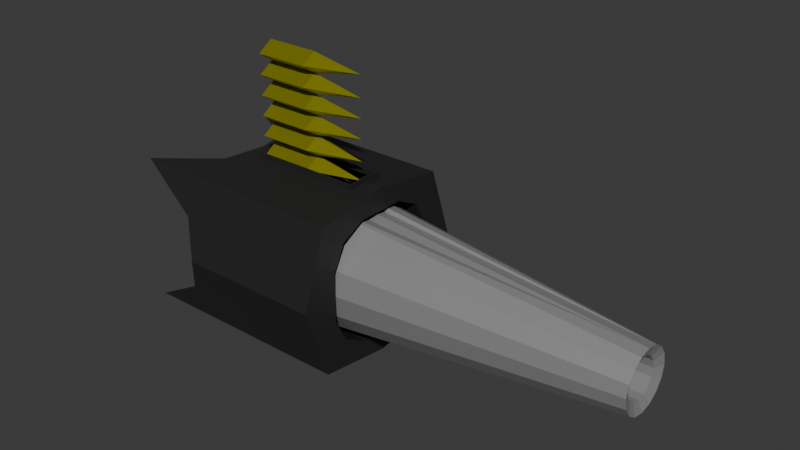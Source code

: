 # Source: weapon_canon.blend  (saved by Blender 5.1.30; exported with 4.5.12 LTS)
import bpy
from mathutils import Matrix  # noqa: F401  (used for matrix-valued properties, if any)

bpy.ops.wm.read_factory_settings(use_empty=True)
scene = bpy.context.scene
scene.name = 'Scene'

# ---- collections
col_collection = bpy.data.collections.new('Collection'); scene.collection.children.link(col_collection)

# ---- materials (node trees are filled in below, after node groups)
mat_canon = bpy.data.materials.new('canon')
mat_canon.use_backface_culling = True
mat_principal = bpy.data.materials.new('principal')
mat_principal.use_backface_culling = True
mat_bullet = bpy.data.materials.new('bullet')
mat_bullet.use_backface_culling = True

# ---- material node trees
mat_canon.use_nodes = True; mat_canon.node_tree.nodes.clear()
_N = mat_canon.node_tree.nodes; _L = mat_canon.node_tree.links
n0 = _N.new('ShaderNodeBsdfPrincipled'); n0.name = 'Principled BSDF'; n0.location = (10, 300)
n0.inputs[1].default_value = 0.2
n1 = _N.new('ShaderNodeOutputMaterial'); n1.name = 'Material Output'; n1.location = (300, 300)
n2 = _N.new('ShaderNodeRGB'); n2.name = 'Color'; n2.location = (-340, 210)
n2.outputs[0].default_value = (0.2847, 0.2847, 0.2847, 1.0)
_L.new(n0.outputs[0], n1.inputs[0])
_L.new(n2.outputs[0], n0.inputs[0])
n1.is_active_output = True
mat_principal.use_nodes = True; mat_principal.node_tree.nodes.clear()
_N = mat_principal.node_tree.nodes; _L = mat_principal.node_tree.links
n0 = _N.new('ShaderNodeBsdfPrincipled'); n0.name = 'Principled BSDF'; n0.location = (10, 300)
n0.inputs[1].default_value = 0.2
n1 = _N.new('ShaderNodeOutputMaterial'); n1.name = 'Material Output'; n1.location = (300, 300)
n2 = _N.new('ShaderNodeRGB'); n2.name = 'Color'; n2.location = (-340, 210)
n2.outputs[0].default_value = (0.02452, 0.02452, 0.02452, 1.0)
_L.new(n0.outputs[0], n1.inputs[0])
_L.new(n2.outputs[0], n0.inputs[0])
n1.is_active_output = True
mat_bullet.use_nodes = True; mat_bullet.node_tree.nodes.clear()
_N = mat_bullet.node_tree.nodes; _L = mat_bullet.node_tree.links
n0 = _N.new('ShaderNodeBsdfPrincipled'); n0.name = 'Principled BSDF'; n0.location = (10, 300)
n0.inputs[1].default_value = 0.7341
n1 = _N.new('ShaderNodeOutputMaterial'); n1.name = 'Material Output'; n1.location = (300, 300)
n2 = _N.new('ShaderNodeRGB'); n2.name = 'Color'; n2.location = (-340, 210)
n2.outputs[0].default_value = (0.42, 0.408, 0.006135, 1.0)
_L.new(n0.outputs[0], n1.inputs[0])
_L.new(n2.outputs[0], n0.inputs[0])
n1.is_active_output = True

# ---- world
world_world = bpy.data.worlds.new('World'); scene.world = world_world
world_world.use_nodes = True; world_world.node_tree.nodes.clear()
_N = world_world.node_tree.nodes; _L = world_world.node_tree.links
n0 = _N.new('ShaderNodeOutputWorld'); n0.name = 'World Output'; n0.location = (200, 100)
n1 = _N.new('ShaderNodeBackground'); n1.name = 'Background'; n1.location = (-200, 100)
n1.inputs[0].default_value = (0.05088, 0.05088, 0.05088, 1.0)
_L.new(n1.outputs[0], n0.inputs[0])
n0.is_active_output = True
world_world.color = (0.05088, 0.05088, 0.05088)
world_world.sun_shadow_jitter_overblur = 0.0

# ---- meshes
me_cylinder = bpy.data.meshes.new('Cylinder')
me_cylinder.from_pydata([(-9.987e-08, 1.11, -2.803), (5.918e-07, 0.4804, -2.056), (0.4248, 1.026, -2.803), (0.1838, 0.4438, -2.056), (0.7849, 0.7849, -2.803), (0.3397, 0.3397, -2.056), (1.026, 0.4248, -2.803), (0.4438, 0.1838, -2.056), (1.11, -3.725e-09, -2.803), (0.4804, -3.725e-09, -2.056), (1.026, -0.4248, -2.803), (0.4438, -0.1838, -2.056), (0.7849, -0.7849, -2.803), (0.3397, -0.3397, -2.056), (0.4248, -1.026, -2.803), (0.1838, -0.4438, -2.056), (-9.987e-08, -1.11, -2.803), (5.918e-07, -0.4804, -2.056), (-0.4248, -1.026, -2.803), (-0.1838, -0.4438, -2.056), (-0.7849, -0.7849, -2.803), (-0.3397, -0.3397, -2.056), (-1.026, -0.4248, -2.803), (-0.4438, -0.1838, -2.056), (-1.11, -3.725e-09, -2.803), (-0.4804, -3.725e-09, -2.056), (-1.026, 0.4248, -2.803), (-0.4438, 0.1838, -2.056), (-0.7849, 0.7849, -2.803), (-0.3397, 0.3397, -2.056), (-0.4248, 1.026, -2.803), (-0.1838, 0.4438, -2.056), (0.2345, 0.5661, 6.0), (5.162e-07, 0.6127, 6.0), (0.4332, 0.4332, 6.0), (0.5661, 0.2345, 6.0), (0.6127, 4.043e-10, 6.0), (0.5661, -0.2345, 6.0), (0.4332, -0.4332, 6.0), (0.2345, -0.5661, 6.0), (5.162e-07, -0.6127, 6.0), (-0.2345, -0.5661, 6.0), (-0.4332, -0.4332, 6.0), (-0.5661, -0.2345, 6.0), (-0.6127, 4.043e-10, 6.0), (-0.5661, 0.2345, 6.0), (-0.4332, 0.4332, 6.0), (-0.2345, 0.5661, 6.0), (6.872e-07, 0.4045, 5.917), (0.1548, 0.3737, 5.917), (0.286, 0.286, 5.917), (0.3737, 0.1548, 5.917), (0.4045, 4.043e-10, 5.917), (0.3737, -0.1548, 5.917), (0.286, -0.286, 5.917), (0.1548, -0.3737, 5.917), (6.872e-07, -0.4045, 5.917), (-0.1548, -0.3737, 5.917), (-0.286, -0.286, 5.917), (-0.3737, -0.1548, 5.917), (-0.4045, 4.043e-10, 5.917), (-0.3737, 0.1548, 5.917), (-0.286, 0.286, 5.917), (-0.1548, 0.3737, 5.917), (-4.54e-08, 1.5, -2.003), (0.574, 1.386, -2.003), (1.061, 1.061, -2.003), (1.386, 0.574, -2.003), (1.5, -3.725e-09, -2.003), (1.386, -0.574, -2.003), (1.061, -1.061, -2.003), (0.574, -1.386, -2.003), (-4.54e-08, -1.5, -2.003), (-0.574, -1.386, -2.003), (-1.061, -1.061, -2.003), (-1.386, -0.574, -2.003), (-1.5, -3.725e-09, -2.003), (-1.386, 0.574, -2.003), (-1.061, 1.061, -2.003), (-0.574, 1.386, -2.003), (-1.229, -2.846e-09, -1.841), (-1.443, -0.287, -2.003), (-1.077, -1.967e-09, 0.03706), (-1.443, 0.287, -2.003), (-1.032, -0.1907, 0.03648), (-1.032, 0.1907, 0.03648), (-1.178, -0.2197, -1.841), (-1.178, 0.2197, -1.841), (-1.14, -0.2268, 0.09869), (-1.292, -0.2569, -1.852), (-1.185, -1.967e-09, 0.09869), (-1.14, 0.2268, 0.09869), (-1.292, 0.2569, -1.852), (-1.343, -2.846e-09, -1.852)], [], [(32, 34, 66, 65), (34, 35, 67, 66), (35, 36, 68, 67), (36, 37, 69, 68), (38, 39, 71, 70), (39, 40, 72, 71), (40, 41, 73, 72), (89, 93, 76, 81), (42, 43, 75, 74), (37, 38, 70, 69), (45, 46, 78, 77), (46, 47, 79, 78), (47, 33, 64, 79), (1, 31, 29, 27, 25, 23, 21, 19, 17, 15, 13, 11, 9, 7, 5, 3), (33, 32, 65, 64), (0, 2, 4, 6, 8, 10, 12, 14, 16, 18, 20, 22, 24, 26, 28, 30), (41, 42, 74, 73), (48, 49, 32, 33), (49, 50, 34, 32), (50, 51, 35, 34), (51, 52, 36, 35), (52, 53, 37, 36), (53, 54, 38, 37), (54, 55, 39, 38), (55, 56, 40, 39), (56, 57, 41, 40), (57, 58, 42, 41), (58, 59, 43, 42), (59, 60, 44, 43), (60, 61, 45, 44), (61, 62, 46, 45), (62, 63, 47, 46), (63, 48, 33, 47), (31, 1, 48, 63), (29, 31, 63, 62), (27, 29, 62, 61), (25, 27, 61, 60), (23, 25, 60, 59), (21, 23, 59, 58), (19, 21, 58, 57), (17, 19, 57, 56), (15, 17, 56, 55), (13, 15, 55, 54), (11, 13, 54, 53), (9, 11, 53, 52), (7, 9, 52, 51), (5, 7, 51, 50), (3, 5, 50, 49), (1, 3, 49, 48), (2, 0, 64, 65), (4, 2, 65, 66), (6, 4, 66, 67), (8, 6, 67, 68), (10, 8, 68, 69), (12, 10, 69, 70), (14, 12, 70, 71), (16, 14, 71, 72), (18, 16, 72, 73), (20, 18, 73, 74), (22, 20, 74, 75), (24, 22, 75, 81, 76), (26, 24, 76, 83, 77), (28, 26, 77, 78), (30, 28, 78, 79), (0, 30, 79, 64), (86, 84, 82, 85, 87, 80), (44, 45, 77, 83, 92, 91, 90), (93, 92, 83, 76), (84, 86, 89, 88), (82, 84, 88, 90), (87, 85, 91, 92), (85, 82, 90, 91), (80, 87, 92, 93), (86, 80, 93, 89), (43, 44, 90, 88, 89, 81, 75)])
_uv = me_cylinder.uv_layers.new(name='UVMap')
_uv.uv.foreach_set('vector', [0.9375, 1.0, 0.875, 1.0, 0.875, 0.5, 0.9375, 0.5, 0.875, 1.0, 0.8125, 1.0, 0.8125, 0.5, 0.875, 0.5, 0.8125, 1.0, 0.75, 1.0, 0.75, 0.5, 0.8125, 0.5, 0.75, 1.0, 0.6875, 1.0, 0.6875, 0.5, 0.75, 0.5, 0.625, 1.0, 0.5625, 1.0, 0.5625, 0.5, 0.625, 0.5, 0.5625, 1.0, 0.5, 1.0, 0.5, 0.5, 0.5625, 0.5, 0.5, 1.0, 0.4375, 1.0, 0.4375, 0.5, 0.5, 0.5, 0.2812, 0.625, 0.25, 0.625, 0.25, 0.5, 0.2812, 0.5, 0.375, 1.0, 0.3125, 1.0, 0.3125, 0.5, 0.375, 0.5, 0.6875, 1.0, 0.625, 1.0, 0.625, 0.5, 0.6875, 0.5, 0.1875, 1.0, 0.125, 1.0, 0.125, 0.5, 0.1875, 0.5, 0.125, 1.0, 0.0625, 1.0, 0.0625, 0.5, 0.125, 0.5, 0.0625, 1.0, 0.0, 1.0, 0.0, 0.5, 0.0625, 0.5, 0.25, 0.3269, 0.2206, 0.321, 0.1956, 0.3044, 0.179, 0.2794, 0.1731, 0.25, 0.179, 0.2206, 0.1956, 0.1956, 0.2206, 0.179, 0.25, 0.1731, 0.2794, 0.179, 0.3044, 0.1956, 0.321, 0.2206, 0.3269, 0.25, 0.321, 0.2794, 0.3044, 0.3044, 0.2794, 0.321, 1.0, 1.0, 0.9375, 1.0, 0.9375, 0.5, 1.0, 0.5, 0.75, 0.4276, 0.818, 0.4141, 0.8756, 0.3756, 0.9141, 0.318, 0.9276, 0.25, 0.9141, 0.182, 0.8756, 0.1244, 0.818, 0.08591, 0.75, 0.07239, 0.682, 0.08591, 0.6244, 0.1244, 0.5859, 0.182, 0.5724, 0.25, 0.5859, 0.318, 0.6244, 0.3756, 0.682, 0.4141, 0.4375, 1.0, 0.375, 1.0, 0.375, 0.5, 0.4375, 0.5, 0.25, 0.4084, 0.3106, 0.3964, 0.3418, 0.4717, 0.25, 0.49, 0.3106, 0.3964, 0.362, 0.362, 0.4197, 0.4197, 0.3418, 0.4717, 0.362, 0.362, 0.3964, 0.3106, 0.4717, 0.3418, 0.4197, 0.4197, 0.3964, 0.3106, 0.4084, 0.25, 0.49, 0.25, 0.4717, 0.3418, 0.4084, 0.25, 0.3964, 0.1894, 0.4717, 0.1582, 0.49, 0.25, 0.3964, 0.1894, 0.362, 0.138, 0.4197, 0.08029, 0.4717, 0.1582, 0.362, 0.138, 0.3106, 0.1036, 0.3418, 0.02827, 0.4197, 0.08029, 0.3106, 0.1036, 0.25, 0.09157, 0.25, 0.01, 0.3418, 0.02827, 0.25, 0.09157, 0.1894, 0.1036, 0.1582, 0.02827, 0.25, 0.01, 0.1894, 0.1036, 0.138, 0.138, 0.08029, 0.08029, 0.1582, 0.02827, 0.138, 0.138, 0.1036, 0.1894, 0.02827, 0.1582, 0.08029, 0.08029, 0.1036, 0.1894, 0.09157, 0.25, 0.01, 0.25, 0.02827, 0.1582, 0.09157, 0.25, 0.1036, 0.3106, 0.02827, 0.3418, 0.01, 0.25, 0.1036, 0.3106, 0.138, 0.362, 0.08029, 0.4197, 0.02827, 0.3418, 0.138, 0.362, 0.1894, 0.3964, 0.1582, 0.4717, 0.08029, 0.4197, 0.1894, 0.3964, 0.25, 0.4084, 0.25, 0.49, 0.1582, 0.4717, 0.2206, 0.321, 0.25, 0.3269, 0.25, 0.4084, 0.1894, 0.3964, 0.1956, 0.3044, 0.2206, 0.321, 0.1894, 0.3964, 0.138, 0.362, 0.179, 0.2794, 0.1956, 0.3044, 0.138, 0.362, 0.1036, 0.3106, 0.1731, 0.25, 0.179, 0.2794, 0.1036, 0.3106, 0.09157, 0.25, 0.179, 0.2206, 0.1731, 0.25, 0.09157, 0.25, 0.1036, 0.1894, 0.1956, 0.1956, 0.179, 0.2206, 0.1036, 0.1894, 0.138, 0.138, 0.2206, 0.179, 0.1956, 0.1956, 0.138, 0.138, 0.1894, 0.1036, 0.25, 0.1731, 0.2206, 0.179, 0.1894, 0.1036, 0.25, 0.09157, 0.2794, 0.179, 0.25, 0.1731, 0.25, 0.09157, 0.3106, 0.1036, 0.3044, 0.1956, 0.2794, 0.179, 0.3106, 0.1036, 0.362, 0.138, 0.321, 0.2206, 0.3044, 0.1956, 0.362, 0.138, 0.3964, 0.1894, 0.3269, 0.25, 0.321, 0.2206, 0.3964, 0.1894, 0.4084, 0.25, 0.321, 0.2794, 0.3269, 0.25, 0.4084, 0.25, 0.3964, 0.3106, 0.3044, 0.3044, 0.321, 0.2794, 0.3964, 0.3106, 0.362, 0.362, 0.2794, 0.321, 0.3044, 0.3044, 0.362, 0.362, 0.3106, 0.3964, 0.25, 0.3269, 0.2794, 0.321, 0.3106, 0.3964, 0.25, 0.4084, 0.818, 0.4141, 0.75, 0.4276, 0.75, 0.49, 0.8418, 0.4717, 0.8756, 0.3756, 0.818, 0.4141, 0.8418, 0.4717, 0.9197, 0.4197, 0.9141, 0.318, 0.8756, 0.3756, 0.9197, 0.4197, 0.9717, 0.3418, 0.9276, 0.25, 0.9141, 0.318, 0.9717, 0.3418, 0.99, 0.25, 0.9141, 0.182, 0.9276, 0.25, 0.99, 0.25, 0.9717, 0.1582, 0.8756, 0.1244, 0.9141, 0.182, 0.9717, 0.1582, 0.9197, 0.08029, 0.818, 0.08591, 0.8756, 0.1244, 0.9197, 0.08029, 0.8418, 0.02827, 0.75, 0.07239, 0.818, 0.08591, 0.8418, 0.02827, 0.75, 0.01, 0.682, 0.08591, 0.75, 0.07239, 0.75, 0.01, 0.6582, 0.02827, 0.6244, 0.1244, 0.682, 0.08591, 0.6582, 0.02827, 0.5803, 0.08029, 0.5859, 0.182, 0.6244, 0.1244, 0.5803, 0.08029, 0.5283, 0.1582, 0.5724, 0.25, 0.5859, 0.182, 0.5283, 0.1582, 0.5191, 0.2041, 0.51, 0.25, 0.5859, 0.318, 0.5724, 0.25, 0.51, 0.25, 0.5191, 0.2959, 0.5283, 0.3418, 0.6244, 0.3756, 0.5859, 0.318, 0.5283, 0.3418, 0.5803, 0.4197, 0.682, 0.4141, 0.6244, 0.3756, 0.5803, 0.4197, 0.6582, 0.4717, 0.75, 0.4276, 0.682, 0.4141, 0.6582, 0.4717, 0.75, 0.49, 0.2768, 0.6273, 0.2762, 0.7476, 0.25, 0.7476, 0.2238, 0.7476, 0.2232, 0.6273, 0.25, 0.6273, 0.25, 1.0, 0.1875, 1.0, 0.1875, 0.5, 0.2188, 0.5, 0.2188, 0.625, 0.2188, 0.75, 0.25, 0.75, 0.25, 0.625, 0.2188, 0.625, 0.2188, 0.5, 0.25, 0.5, 0.2762, 0.7476, 0.2768, 0.6273, 0.2812, 0.625, 0.2812, 0.75, 0.25, 0.7476, 0.2762, 0.7476, 0.2812, 0.75, 0.25, 0.75, 0.2232, 0.6273, 0.2238, 0.7476, 0.2188, 0.75, 0.2188, 0.625, 0.2238, 0.7476, 0.25, 0.7476, 0.25, 0.75, 0.2188, 0.75, 0.25, 0.6273, 0.2232, 0.6273, 0.2188, 0.625, 0.25, 0.625, 0.2768, 0.6273, 0.25, 0.6273, 0.25, 0.625, 0.2812, 0.625, 0.3125, 1.0, 0.25, 1.0, 0.25, 0.75, 0.2812, 0.75, 0.2812, 0.625, 0.2812, 0.5, 0.3125, 0.5])
me_cylinder.materials.append(mat_canon)
me_cylinder.update()
me_cube = bpy.data.meshes.new('Cube')
me_cube.from_pydata([(-2.08, -1.0, -1.0), (-2.08, -1.0, 1.0), (-2.08, 1.0, -1.0), (-2.08, 1.0, 1.0), (1.0, -1.0, -1.0), (1.0, -1.0, 1.0), (1.0, 1.0, -1.0), (1.0, 1.0, 1.0), (-1.0, -1.333, 0.0), (1.0, -1.333, 0.0), (-1.0, 1.333, 0.0), (1.0, 1.322, 0.02135), (-0.7662, 0.0, 1.117), (0.7214, 0.0, 1.133), (-1.0, 0.0, -1.133), (1.0, 0.0, -1.133), (1.0, -0.6667, -0.6667), (1.0, 0.6667, 0.6667), (1.0, 0.6667, -0.6667), (1.0, -0.6667, 0.6667), (-1.0, 0.6667, 0.6667), (-1.0, -0.6667, 0.6667), (-1.0, -0.6667, -0.6667), (-1.0, 0.6667, -0.6667), (1.0, -0.3333, -0.8333), (1.0, 0.3333, 0.8333), (1.0, 0.3333, -0.8333), (1.0, -0.8333, 0.3333), (-0.2572, 0.6333, 0.1333), (-1.0, -0.3333, 0.8333), (-1.0, -0.3333, -0.8333), (-1.0, 0.3333, -0.8333), (1.0, -0.8333, -0.3333), (1.0, 0.8333, 0.3333), (1.0, 0.8333, -0.3333), (1.0, -0.3333, 0.8333), (-1.0, 0.3333, 0.8333), (-0.2572, -0.6333, 0.1333), (-0.2572, -0.6333, -0.1333), (-0.2572, 0.6333, -0.1333), (0.0, -0.6667, 0.6667), (0.0, 0.6667, 0.6667), (0.0, -0.6667, -0.6667), (0.0, 0.6667, -0.6667), (-0.2572, 0.4167, -0.1333), (-0.2572, 0.4167, 0.1333), (-1.81, 0.4167, -0.1333), (-1.81, 0.4167, 0.1333), (-1.81, -0.4167, 0.1333), (-0.2572, -0.4167, -0.1333), (-0.2572, -0.4167, 0.1333), (-1.81, -0.4167, -0.1333), (-1.736, -0.6333, -0.2), (-2.08, -0.2445, -0.2), (-2.08, -0.2445, 0.2), (-1.736, -0.6333, 0.2), (-2.08, 0.2445, -0.2), (-1.736, 0.6333, -0.2), (-1.736, 0.6333, 0.2), (-2.08, 0.2445, 0.2), (-1.976, 0.4943, -0.2), (-1.976, 0.4943, 0.2), (-1.976, -0.4943, -0.2), (-1.976, -0.4943, 0.2), (-0.2572, -0.6333, 2.98e-08), (-0.2572, 0.6333, -2.98e-08), (-1.736, -0.6333, 2.98e-08), (-2.08, -0.2445, 2.98e-08), (-2.08, 0.2445, -2.98e-08), (-1.736, 0.6333, -2.98e-08), (-1.368, 0.6333, -0.2), (-1.368, 0.6333, 0.2), (-1.976, 0.4943, -2.98e-08), (-1.976, -0.4943, 2.98e-08), (-1.368, 0.6333, -2.98e-08), (-0.2572, -0.6333, 0.1), (-0.2572, 0.6333, 0.1), (-1.81, -0.4167, 2.98e-08), (-0.2572, -0.4167, 2.98e-08), (-0.2572, 0.4167, -2.98e-08), (-1.81, 0.4167, -2.98e-08), (-0.2572, -0.6333, -0.1), (-0.2572, 0.6333, -0.1), (1.0, 0.8333, 0.0252), (1.0, -1.167, 0.5), (-1.203, -1.167, 0.5), (-1.0, -0.6667, 5.96e-08), (-1.0, 0.6667, -5.96e-08), (-0.7812, 0.216, 1.106), (0.7214, -0.216, 1.105), (-0.7812, -0.216, 1.106), (0.7214, 0.216, 1.105), (-1.203, -0.5, 1.067), (-1.0, 0.0, 1.133), (1.0, 0.5, 1.067), (1.0, 0.0, 1.133), (-1.203, 0.5, 1.067), (1.0, -0.5, 1.067), (-0.03093, -0.216, 1.106), (-0.03093, 0.216, 1.106), (-0.8094, -0.245, 1.106), (-0.7924, 0.0, 1.117), (0.7475, 0.245, 1.106), (0.7475, 0.0, 1.133), (-0.8094, 0.245, 1.106), (0.7475, -0.245, 1.106), (-0.03093, -0.245, 1.106), (-0.03093, 0.245, 1.106), (-0.8103, -0.245, 1.172), (-0.7934, 0.0, 1.183), (0.7465, 0.245, 1.172), (0.7465, 0.0, 1.2), (-0.8103, 0.245, 1.172), (0.7465, -0.245, 1.172), (-0.03189, -0.245, 1.172), (-0.03189, 0.245, 1.172), (-0.7821, -0.216, 1.172), (-0.7672, 0.0, 1.183), (0.7205, 0.216, 1.172), (0.7204, 0.0, 1.2), (-0.7821, 0.216, 1.172), (0.7205, -0.216, 1.172), (-0.03189, -0.216, 1.172), (-0.03189, 0.216, 1.172), (1.0, -1.167, -0.5), (-1.203, -1.167, -0.5), (-0.5, -1.333, 0.0), (0.5, -1.333, 0.0), (-1.203, 1.167, 0.5), (1.0, -0.8333, 2.98e-08), (1.0, 1.161, -0.4893), (1.0, 1.161, 0.5107), (-1.203, 1.167, -0.5), (-0.75, -1.333, 0.0), (0.25, -1.333, 0.0), (-0.25, -1.333, 0.0), (0.75, -1.333, 0.0)], [], [(124, 9, 136, 127, 134, 135, 126, 133, 8, 125), (14, 15, 4, 0), (2, 6, 15, 14), (2, 132, 130, 6), (132, 10, 11, 130), (24, 30, 22, 42, 16), (16, 4, 15, 24), (33, 17, 41, 20, 28), (11, 33, 83), (32, 9, 124), (26, 18, 43, 23, 31), (93, 36, 29), (37, 21, 40, 19, 27), (92, 93, 29, 21), (33, 28, 76, 65, 83), (2, 14, 31, 23), (28, 20, 87, 23, 39), (84, 5, 1, 85), (130, 11, 34), (16, 42, 22, 38, 32), (35, 25, 95), (15, 6, 18, 26), (21, 29, 35, 19, 40), (35, 95, 97), (18, 34, 39, 23, 43), (24, 15, 26), (17, 25, 36, 20, 41), (84, 9, 27), (129, 64, 75, 37, 27), (83, 65, 82, 39, 34), (26, 31, 30, 24), (17, 7, 94), (86, 22, 8), (11, 83, 34), (132, 2, 23), (14, 0, 22, 30), (85, 1, 21), (96, 3, 20), (14, 30, 31), (45, 28, 71, 58, 47), (79, 80, 46, 44), (46, 60, 57), (46, 51, 53, 56), (59, 47, 61), (47, 58, 61), (51, 77, 78, 49), (62, 73, 67, 53), (46, 56, 60), (44, 46, 57, 70, 39), (74, 69, 58, 71), (67, 68, 56, 53), (56, 68, 72, 60), (51, 62, 53), (55, 48, 63), (51, 52, 62), (38, 52, 51, 49), (37, 50, 48, 55), (48, 47, 59, 54), (48, 54, 63), (38, 49, 78, 50, 37, 75, 64, 81), (44, 39, 82, 65, 76, 28, 45, 79), (66, 55, 63, 73), (68, 59, 61, 72), (65, 74, 71, 28, 76), (39, 70, 74, 65, 82), (70, 57, 69, 74), (59, 68, 67, 54), (64, 66, 52, 38, 81), (55, 66, 64, 75, 37), (60, 72, 69, 57), (72, 61, 58, 69), (73, 63, 54, 67), (77, 48, 50, 78), (47, 80, 79, 45), (48, 77, 80, 47), (77, 51, 46, 80), (52, 66, 73, 62), (131, 33, 11), (128, 10, 20), (37, 38, 22, 86, 21), (125, 8, 22), (10, 23, 87), (20, 10, 87), (21, 86, 8), (7, 3, 96, 94), (97, 92, 1, 5), (100, 101, 93, 92), (102, 103, 95, 94), (101, 104, 96, 93), (103, 105, 97, 95), (105, 106, 100, 92, 97), (104, 107, 102, 94, 96), (116, 117, 109, 108), (102, 107, 115, 110), (100, 106, 114, 108), (99, 91, 118, 123), (106, 105, 113, 114), (89, 98, 122, 121), (105, 103, 111, 113), (13, 89, 121, 119), (104, 101, 109, 112), (118, 119, 111, 110), (117, 120, 112, 109), (119, 121, 113, 111), (121, 122, 114, 113), (123, 118, 110, 115), (122, 116, 108, 114), (120, 123, 115, 112), (98, 90, 116, 122), (107, 104, 112, 115), (88, 99, 123, 120), (90, 12, 117, 116), (101, 100, 108, 109), (91, 13, 119, 118), (103, 102, 110, 111), (12, 88, 120, 117), (128, 3, 7, 131), (32, 38, 81, 64, 129), (9, 32, 129), (84, 85, 8, 133, 126, 135, 134, 127, 136, 9), (4, 124, 125, 0), (10, 128, 131, 11), (27, 9, 129), (10, 132, 23), (0, 125, 22), (3, 128, 20), (8, 85, 21), (93, 96, 20, 36), (1, 92, 21), (19, 35, 97), (5, 19, 97), (5, 84, 19), (19, 84, 27), (16, 32, 124), (4, 16, 124), (6, 130, 18), (18, 130, 34), (17, 33, 131), (7, 17, 131), (95, 25, 94), (25, 17, 94), (25, 35, 29, 36)])
_uv = me_cube.uv_layers.new(name='UVMap')
_uv.uv.foreach_set('vector', [0.4375, 0.75, 0.5, 0.75, 0.5, 0.7812, 0.5, 0.8125, 0.5, 0.8438, 0.5, 0.9062, 0.5, 0.9375, 0.5, 0.9688, 0.5, 1.0, 0.4375, 1.0, 0.125, 0.625, 0.375, 0.625, 0.375, 0.75, 0.125, 0.75, 0.125, 0.5, 0.375, 0.5, 0.375, 0.625, 0.125, 0.625, 0.375, 0.25, 0.4375, 0.25, 0.4375, 0.5, 0.375, 0.5, 0.4375, 0.25, 0.5, 0.25, 0.5, 0.5, 0.4375, 0.5, 0.4062, 0.6562, 0.2812, 0.09375, 0.1875, 0.0625, 0.3125, 0.375, 0.4375, 0.6875, 0.4375, 0.6875, 0.375, 0.75, 0.375, 0.625, 0.4062, 0.6562, 0.0, 0.0, 0.0, 0.0, 0.0, 0.0, 0.0, 0.0, 0.0, 0.0, 0.0, 0.0, 0.0, 0.0, 0.0, 0.0, 0.4688, 0.7188, 0.5, 0.75, 0.4375, 0.75, 0.0, 0.0, 0.0, 0.0, 0.0, 0.0, 0.0, 0.0, 0.0, 0.0, 0.0, 0.0, 0.0, 0.0, 0.0, 0.0, 0.0, 0.0, 0.0, 0.0, 0.0, 0.0, 0.0, 0.0, 0.0, 0.0, 0.875, 0.6875, 0.875, 0.625, 0.4375, 0.3125, 0.0, 0.0, 0.0, 0.0, 0.0, 0.0, 0.0, 0.0, 0.0, 0.0, 0.0, 0.0, 0.125, 0.5, 0.125, 0.625, 0.0625, 0.3125, 0.0, 0.0, 0.0, 0.0, 0.0, 0.0, 0.0, 0.0, 0.0, 0.0, 0.0, 0.0, 0.5625, 0.75, 0.625, 0.75, 0.625, 1.0, 0.5625, 1.0, 0.1875, 0.25, 0.0, 0.0, 0.0, 0.0, 0.4375, 0.6875, 0.3125, 0.375, 0.1875, 0.0625, 0.09375, 0.03125, 0.4688, 0.7188, 0.0, 0.0, 0.3125, 0.3125, 0.0, 0.0, 0.375, 0.625, 0.375, 0.5, 0.0, 0.0, 0.1875, 0.3125, 0.0, 0.0, 0.0, 0.0, 0.0, 0.0, 0.0, 0.0, 0.0, 0.0, 0.0, 0.0, 0.0, 0.0, 0.3125, 0.375, 0.0, 0.0, 0.0, 0.0, 0.0, 0.0, 0.0, 0.0, 0.0, 0.0, 0.4062, 0.6562, 0.375, 0.625, 0.1875, 0.3125, 0.0, 0.0, 0.0, 0.0, 0.0, 0.0, 0.0, 0.0, 0.0, 0.0, 0.5625, 0.75, 0.5, 0.75, 0.25, 0.375, 0.2344, 0.3594, 0.04688, 0.01562, 0.02344, 0.007812, 0.0, 0.0, 0.0, 0.0, 0.0, 0.0, 0.0, 0.0, 0.0, 0.0, 0.0, 0.0, 0.0, 0.0, 0.0, 0.0, 0.0, 0.0, 0.2812, 0.09375, 0.4062, 0.6562, 0.0, 0.0, 0.625, 0.5, 0.3125, 0.25, 0.09375, 0.03125, 0.1875, 0.0625, 0.0, 0.0, 0.0, 0.0, 0.0, 0.0, 0.0, 0.0, 0.0625, 0.25, 0.125, 0.5, 0.0, 0.0, 0.375, 0.125, 0.375, 1.0, 0.1875, 0.0625, 0.2812, 0.09375, 0.4375, 0.375, 0.875, 0.75, 0.0, 0.0, 0.3125, 0.125, 0.625, 0.25, 0.0, 0.0, 0.125, 0.625, 0.2812, 0.09375, 0.0625, 0.3125, 0.0, 0.0, 0.0, 0.0, 0.0, 0.0, 0.0, 0.0, 0.0, 0.0, 0.0, 0.0, 0.0, 0.0, 0.0, 0.0, 0.0, 0.0, 0.0, 0.0, 0.004849, 0.001616, 0.0, 0.0, 0.0, 0.0, 0.0, 0.0, 0.0, 0.0, 0.009697, 0.003232, 0.0, 0.0, 0.0, 0.0, 0.0, 0.0, 0.0, 0.0, 0.0, 0.0, 0.0, 0.0, 0.0, 0.0, 0.0, 0.0, 0.0, 0.0, 0.0, 0.0, 0.08405, 0.02802, 0.04203, 0.01401, 0.03718, 0.01239, 0.07436, 0.02479, 0.0, 0.0, 0.009697, 0.003232, 0.004849, 0.001616, 0.0, 0.0, 0.0, 0.0, 0.0, 0.0, 0.0, 0.0, 0.0, 0.0, 0.0, 0.0, 0.0, 0.0, 0.0, 0.0, 0.0, 0.0, 0.03718, 0.01239, 0.004849, 0.001616, 0.009697, 0.003232, 0.07436, 0.02479, 0.009697, 0.003232, 0.004849, 0.001616, 0.002424, 0.0008081, 0.004849, 0.001616, 0.0, 0.0, 0.0, 0.0, 0.0, 0.0, 0.0, 0.0, 0.0, 0.0, 0.0, 0.0, 0.0, 0.0, 0.0, 0.0, 0.0, 0.0, 0.0, 0.0, 0.0, 0.0, 0.0, 0.0, 0.0, 0.0, 0.0, 0.0, 0.0, 0.0, 0.0, 0.0, 0.0, 0.0, 0.0, 0.0, 0.0, 0.0, 0.0, 0.0, 0.0, 0.0, 0.0, 0.0, 0.0, 0.0, 0.0, 0.0, 0.0, 0.0, 0.0, 0.0, 0.0, 0.0, 0.0, 0.0, 0.0, 0.0, 0.0, 0.0, 0.0, 0.0, 0.0, 0.0, 0.0, 0.0, 0.0, 0.0, 0.0, 0.0, 0.0, 0.0, 0.0, 0.0, 0.0, 0.0, 0.0, 0.0, 0.0, 0.0, 0.04688, 0.01562, 0.0, 0.0, 0.0, 0.0, 0.04203, 0.01401, 0.004849, 0.001616, 0.0, 0.0, 0.0, 0.0, 0.002424, 0.0008081, 0.0, 0.0, 0.0, 0.0, 0.0, 0.0, 0.0, 0.0, 0.0, 0.0, 0.0, 0.0, 0.0, 0.0, 0.0, 0.0, 0.0, 0.0, 0.0, 0.0, 0.0, 0.0, 0.0, 0.0, 0.0, 0.0, 0.0, 0.0, 0.0, 0.0, 0.004849, 0.001616, 0.03718, 0.01239, 0.0, 0.0, 0.04688, 0.01562, 0.04688, 0.01562, 0.09375, 0.03125, 0.09375, 0.03125, 0.07031, 0.02344, 0.0, 0.0, 0.04688, 0.01562, 0.04688, 0.01562, 0.02344, 0.007812, 0.0, 0.0, 0.004849, 0.001616, 0.002424, 0.0008081, 0.0, 0.0, 0.0, 0.0, 0.002424, 0.0008081, 0.0, 0.0, 0.0, 0.0, 0.0, 0.0, 0.04203, 0.01401, 0.0, 0.0, 0.0, 0.0, 0.03718, 0.01239, 0.0, 0.0, 0.0, 0.0, 0.0, 0.0, 0.0, 0.0, 0.0, 0.0, 0.0, 0.0, 0.0, 0.0, 0.0, 0.0, 0.0, 0.0, 0.0, 0.0, 0.0, 0.0, 0.0, 0.0, 0.0, 0.0, 0.0, 0.0, 0.0, 0.0, 0.0, 0.0, 0.09375, 0.03125, 0.04688, 0.01562, 0.04203, 0.01401, 0.08405, 0.02802, 0.3226, 0.2581, 0.0, 0.0, 0.0202, 0.01616, 0.5625, 0.25, 0.5, 0.25, 0.0, 0.0, 0.0, 0.0, 0.09375, 0.03125, 0.1875, 0.0625, 0.09375, 0.03125, 0.0, 0.0, 0.1875, 0.5, 0.0, 0.0, 0.1875, 0.0625, 0.5, 0.25, 0.0, 0.0, 0.0, 0.0, 0.0, 0.0, 0.5, 0.25, 0.0, 0.0, 0.0, 0.0, 0.09375, 0.03125, 0.0, 0.0, 0.625, 0.5, 0.875, 0.5, 0.875, 0.5625, 0.625, 0.5625, 0.625, 0.6875, 0.875, 0.6875, 0.875, 0.75, 0.625, 0.75, 0.8374, 0.6511, 0.8354, 0.6247, 0.875, 0.625, 0.875, 0.6875, 0.6603, 0.5989, 0.6618, 0.625, 0.625, 0.625, 0.625, 0.5625, 0.8354, 0.6247, 0.8374, 0.5989, 0.875, 0.5625, 0.875, 0.625, 0.6618, 0.625, 0.6603, 0.6511, 0.625, 0.6875, 0.625, 0.625, 0.6603, 0.6511, 0.7488, 0.6511, 0.8374, 0.6511, 0.875, 0.6875, 0.625, 0.6875, 0.8374, 0.5989, 0.7488, 0.5989, 0.6603, 0.5989, 0.625, 0.5625, 0.875, 0.5625, 0.8342, 0.6479, 0.8324, 0.6248, 0.8354, 0.6247, 0.8374, 0.6511, 0.6603, 0.5989, 0.7488, 0.5989, 0.7488, 0.5989, 0.6603, 0.5989, 0.8374, 0.6511, 0.7488, 0.6511, 0.7488, 0.6511, 0.8374, 0.6511, 0.0, 0.0, 0.0, 0.0, 0.0, 0.0, 0.0, 0.0, 0.7488, 0.6511, 0.6603, 0.6511, 0.6603, 0.6511, 0.7488, 0.6511, 0.0, 0.0, 0.0, 0.0, 0.0, 0.0, 0.0, 0.0, 0.6603, 0.6511, 0.6618, 0.625, 0.6618, 0.625, 0.6603, 0.6511, 0.0, 0.0, 0.0, 0.0, 0.0, 0.0, 0.0, 0.0, 0.8374, 0.5989, 0.8354, 0.6247, 0.8354, 0.6247, 0.8374, 0.5989, 0.6634, 0.602, 0.6644, 0.625, 0.6618, 0.625, 0.6603, 0.5989, 0.8324, 0.6248, 0.8342, 0.602, 0.8374, 0.5989, 0.8354, 0.6247, 0.6644, 0.625, 0.6634, 0.648, 0.6603, 0.6511, 0.6618, 0.625, 0.6634, 0.648, 0.7489, 0.648, 0.7488, 0.6511, 0.6603, 0.6511, 0.7489, 0.602, 0.6634, 0.602, 0.6603, 0.5989, 0.7488, 0.5989, 0.7489, 0.648, 0.8342, 0.6479, 0.8374, 0.6511, 0.7488, 0.6511, 0.8342, 0.602, 0.7489, 0.602, 0.7488, 0.5989, 0.8374, 0.5989, 0.0, 0.0, 0.0, 0.0, 0.0, 0.0, 0.0, 0.0, 0.7488, 0.5989, 0.8374, 0.5989, 0.8374, 0.5989, 0.7488, 0.5989, 0.0, 0.0, 0.0, 0.0, 0.0, 0.0, 0.0, 0.0, 0.0, 0.0, 0.0, 0.0, 0.0, 0.0, 0.0, 0.0, 0.8354, 0.6247, 0.8374, 0.6511, 0.8374, 0.6511, 0.8354, 0.6247, 0.0, 0.0, 0.0, 0.0, 0.0, 0.0, 0.0, 0.0, 0.6618, 0.625, 0.6603, 0.5989, 0.6603, 0.5989, 0.6618, 0.625, 0.0, 0.0, 0.0, 0.0, 0.0, 0.0, 0.0, 0.0, 0.5625, 0.25, 0.625, 0.25, 0.625, 0.5, 0.5645, 0.5, 0.4688, 0.7188, 0.09375, 0.03125, 0.07031, 0.02344, 0.04688, 0.01562, 0.2344, 0.3594, 0.5, 0.75, 0.4688, 0.7188, 0.3594, 0.5469, 0.5625, 0.75, 0.5625, 1.0, 0.5, 1.0, 0.5, 0.9688, 0.5, 0.9375, 0.5, 0.9062, 0.5, 0.8438, 0.5, 0.8125, 0.5, 0.7812, 0.5, 0.75, 0.375, 0.75, 0.4375, 0.75, 0.4375, 1.0, 0.375, 1.0, 0.5, 0.25, 0.5625, 0.25, 0.5645, 0.5, 0.504, 0.5, 0.25, 0.375, 0.5, 0.75, 0.3594, 0.5469, 0.0, 0.0, 0.0625, 0.25, 0.0, 0.0, 0.375, 1.0, 0.1875, 0.5, 0.1875, 0.0625, 0.625, 0.25, 0.5625, 0.25, 0.0, 0.0, 0.0, 0.0, 0.4375, 0.375, 0.0, 0.0, 0.0, 0.0, 0.3125, 0.125, 0.0, 0.0, 0.0, 0.0, 0.875, 0.75, 0.875, 0.6875, 0.0, 0.0, 0.0, 0.0, 0.0, 0.0, 0.3125, 0.375, 0.625, 0.75, 0.0, 0.0, 0.3125, 0.375, 0.625, 0.75, 0.5625, 0.75, 0.0, 0.0, 0.0, 0.0, 0.5625, 0.75, 0.25, 0.375, 0.4375, 0.6875, 0.4688, 0.7188, 0.4375, 0.75, 0.375, 0.75, 0.4375, 0.6875, 0.4375, 0.75, 0.375, 0.5, 0.1875, 0.25, 0.0, 0.0, 0.0, 0.0, 0.1875, 0.25, 0.0, 0.0, 0.0, 0.0, 0.0, 0.0, 0.3226, 0.2581, 0.625, 0.5, 0.0, 0.0, 0.3226, 0.2581, 0.0, 0.0, 0.3125, 0.3125, 0.3125, 0.25, 0.3125, 0.3125, 0.0, 0.0, 0.3125, 0.25, 0.0, 0.0, 0.0, 0.0, 0.0, 0.0, 0.0, 0.0])
me_cube.materials.append(mat_principal)
me_cube.update()
me_cube_001 = bpy.data.meshes.new('Cube.001')
me_cube_001.from_pydata([(-0.7515, 0.0, 1.117), (0.7059, 0.0, 1.2), (-0.7676, 0.0, 1.066), (-0.03692, 0.0, 1.066), (-0.7622, 0.0, 1.336), (-0.03692, 0.0, 1.332), (-0.7676, 0.0, 1.599), (-0.7515, 0.0, 1.597), (-0.7666, 0.0, 1.87), (-0.03489, -0.0006092, 1.599), (-0.03692, 0.0, 1.6), (-0.03849, 0.0, 1.867), (-0.03692, -0.2018, 1.199), (-0.7676, -0.2018, 1.199), (-0.03692, -0.2018, 1.466), (-0.7676, -0.2018, 1.466), (-0.03771, -0.2016, 1.732), (-0.7683, -0.2016, 1.732), (-0.7676, 0.1952, 1.199), (-0.03692, 0.1952, 1.199), (-0.7676, 0.2018, 1.466), (-0.03692, 0.2018, 1.466), (-0.7683, 0.1988, 1.732), (-0.03771, 0.1988, 1.732), (0.7059, 0.0, 1.453), (0.7051, -0.001386, 1.74)], [], [(3, 12, 13, 2), (21, 20, 6, 9), (24, 10, 9, 14), (23, 22, 8, 11), (2, 0, 4, 18), (0, 2, 13, 4), (13, 12, 5, 4), (4, 15, 6, 7), (17, 16, 11, 8), (4, 7, 6, 20), (15, 14, 9, 6), (6, 7, 8, 22), (7, 6, 17, 8), (25, 23, 11), (1, 3, 19), (9, 16, 17, 6), (3, 2, 18, 19), (19, 18, 4, 5), (5, 14, 15, 4), (5, 4, 20, 21), (9, 6, 22, 23), (16, 25, 11), (21, 9, 10, 24), (1, 5, 12), (9, 10, 25, 16), (10, 9, 23, 25), (5, 24, 14), (5, 21, 24), (5, 1, 19), (3, 1, 12)])
_uv = me_cube_001.uv_layers.new(name='UVMap')
_uv.uv.foreach_set('vector', [0.6603, 0.6511, 0.6603, 0.6511, 0.8374, 0.6511, 0.8374, 0.6511, 0.6603, 0.5989, 0.8374, 0.5989, 0.8374, 0.5989, 0.6603, 0.5989, 0.661, 0.625, 0.6618, 0.625, 0.6603, 0.6511, 0.6603, 0.6511, 0.6603, 0.5989, 0.8374, 0.5989, 0.8354, 0.6247, 0.6618, 0.625, 0.8374, 0.5989, 0.8354, 0.6247, 0.8374, 0.5989, 0.8374, 0.5989, 0.8354, 0.6247, 0.8374, 0.6511, 0.8374, 0.6511, 0.8354, 0.6247, 0.8374, 0.6511, 0.6603, 0.6511, 0.6603, 0.6511, 0.8374, 0.6511, 0.8374, 0.6511, 0.8374, 0.6511, 0.8374, 0.6511, 0.8354, 0.6247, 0.8374, 0.6511, 0.6603, 0.6511, 0.6618, 0.625, 0.8354, 0.6247, 0.8354, 0.6247, 0.8354, 0.6247, 0.8374, 0.5989, 0.8374, 0.5989, 0.8374, 0.6511, 0.6603, 0.6511, 0.7488, 0.6511, 0.8374, 0.6511, 0.8374, 0.5989, 0.8354, 0.6247, 0.8354, 0.6247, 0.8374, 0.5989, 0.8354, 0.6247, 0.8374, 0.6511, 0.8374, 0.6511, 0.8354, 0.6247, 0.6618, 0.625, 0.6603, 0.5989, 0.6618, 0.625, 0.6618, 0.625, 0.6603, 0.5989, 0.6603, 0.5989, 0.6603, 0.6511, 0.6603, 0.6511, 0.8374, 0.6511, 0.8374, 0.6511, 0.6603, 0.5989, 0.8374, 0.5989, 0.8374, 0.5989, 0.6603, 0.5989, 0.6603, 0.5989, 0.8374, 0.5989, 0.8374, 0.5989, 0.6603, 0.5989, 0.6603, 0.6511, 0.6603, 0.6511, 0.8374, 0.6511, 0.8374, 0.6511, 0.6603, 0.5989, 0.8374, 0.5989, 0.8374, 0.5989, 0.6603, 0.5989, 0.6603, 0.5989, 0.8374, 0.5989, 0.8374, 0.5989, 0.6603, 0.5989, 0.6603, 0.6511, 0.6618, 0.625, 0.6618, 0.625, 0.6603, 0.5989, 0.6603, 0.5989, 0.6618, 0.625, 0.661, 0.625, 0.6618, 0.625, 0.6603, 0.6511, 0.6603, 0.6511, 0.6603, 0.6511, 0.6618, 0.625, 0.6618, 0.625, 0.6603, 0.6511, 0.6618, 0.625, 0.6603, 0.5989, 0.6603, 0.5989, 0.6618, 0.625, 0.6603, 0.625, 0.661, 0.625, 0.6603, 0.6511, 0.6603, 0.5989, 0.6603, 0.5989, 0.661, 0.625, 0.6603, 0.625, 0.6618, 0.625, 0.6603, 0.5989, 0.6603, 0.6511, 0.6618, 0.625, 0.6603, 0.6511])
me_cube_001.materials.append(mat_bullet)
me_cube_001.update()
me_cube_002 = bpy.data.meshes.new('Cube.002')
me_cube_002.from_pydata([(-0.7515, 0.0, 1.117), (0.7059, 0.0, 1.2), (-0.7676, 0.0, 1.066), (-0.03692, 0.0, 1.066), (-0.7622, 0.0, 1.336), (-0.03692, 0.0, 1.332), (-0.7676, 0.0, 1.599), (-0.7515, 0.0, 1.597), (-0.7666, 0.0, 1.87), (-0.03489, -0.0006092, 1.599), (-0.03692, 0.0, 1.6), (-0.03849, 0.0, 1.867), (-0.03692, -0.2018, 1.199), (-0.7676, -0.2018, 1.199), (-0.03692, -0.2018, 1.466), (-0.7676, -0.2018, 1.466), (-0.03771, -0.2016, 1.732), (-0.7683, -0.2016, 1.732), (-0.7676, 0.1952, 1.199), (-0.03692, 0.1952, 1.199), (-0.7676, 0.2018, 1.466), (-0.03692, 0.2018, 1.466), (-0.7683, 0.1988, 1.732), (-0.03771, 0.1988, 1.732), (0.7059, 0.0, 1.453), (0.7051, -0.001386, 1.74)], [], [(3, 12, 13, 2), (21, 20, 6, 9), (24, 10, 9, 14), (23, 22, 8, 11), (2, 0, 4, 18), (0, 2, 13, 4), (13, 12, 5, 4), (4, 15, 6, 7), (17, 16, 11, 8), (4, 7, 6, 20), (15, 14, 9, 6), (6, 7, 8, 22), (7, 6, 17, 8), (25, 23, 11), (1, 3, 19), (9, 16, 17, 6), (3, 2, 18, 19), (19, 18, 4, 5), (5, 14, 15, 4), (5, 4, 20, 21), (9, 6, 22, 23), (16, 25, 11), (21, 9, 10, 24), (1, 5, 12), (9, 10, 25, 16), (10, 9, 23, 25), (5, 24, 14), (5, 21, 24), (5, 1, 19), (3, 1, 12)])
_uv = me_cube_002.uv_layers.new(name='UVMap')
_uv.uv.foreach_set('vector', [0.6603, 0.6511, 0.6603, 0.6511, 0.8374, 0.6511, 0.8374, 0.6511, 0.6603, 0.5989, 0.8374, 0.5989, 0.8374, 0.5989, 0.6603, 0.5989, 0.661, 0.625, 0.6618, 0.625, 0.6603, 0.6511, 0.6603, 0.6511, 0.6603, 0.5989, 0.8374, 0.5989, 0.8354, 0.6247, 0.6618, 0.625, 0.8374, 0.5989, 0.8354, 0.6247, 0.8374, 0.5989, 0.8374, 0.5989, 0.8354, 0.6247, 0.8374, 0.6511, 0.8374, 0.6511, 0.8354, 0.6247, 0.8374, 0.6511, 0.6603, 0.6511, 0.6603, 0.6511, 0.8374, 0.6511, 0.8374, 0.6511, 0.8374, 0.6511, 0.8374, 0.6511, 0.8354, 0.6247, 0.8374, 0.6511, 0.6603, 0.6511, 0.6618, 0.625, 0.8354, 0.6247, 0.8354, 0.6247, 0.8354, 0.6247, 0.8374, 0.5989, 0.8374, 0.5989, 0.8374, 0.6511, 0.6603, 0.6511, 0.7488, 0.6511, 0.8374, 0.6511, 0.8374, 0.5989, 0.8354, 0.6247, 0.8354, 0.6247, 0.8374, 0.5989, 0.8354, 0.6247, 0.8374, 0.6511, 0.8374, 0.6511, 0.8354, 0.6247, 0.6618, 0.625, 0.6603, 0.5989, 0.6618, 0.625, 0.6618, 0.625, 0.6603, 0.5989, 0.6603, 0.5989, 0.6603, 0.6511, 0.6603, 0.6511, 0.8374, 0.6511, 0.8374, 0.6511, 0.6603, 0.5989, 0.8374, 0.5989, 0.8374, 0.5989, 0.6603, 0.5989, 0.6603, 0.5989, 0.8374, 0.5989, 0.8374, 0.5989, 0.6603, 0.5989, 0.6603, 0.6511, 0.6603, 0.6511, 0.8374, 0.6511, 0.8374, 0.6511, 0.6603, 0.5989, 0.8374, 0.5989, 0.8374, 0.5989, 0.6603, 0.5989, 0.6603, 0.5989, 0.8374, 0.5989, 0.8374, 0.5989, 0.6603, 0.5989, 0.6603, 0.6511, 0.6618, 0.625, 0.6618, 0.625, 0.6603, 0.5989, 0.6603, 0.5989, 0.6618, 0.625, 0.661, 0.625, 0.6618, 0.625, 0.6603, 0.6511, 0.6603, 0.6511, 0.6603, 0.6511, 0.6618, 0.625, 0.6618, 0.625, 0.6603, 0.6511, 0.6618, 0.625, 0.6603, 0.5989, 0.6603, 0.5989, 0.6618, 0.625, 0.6603, 0.625, 0.661, 0.625, 0.6603, 0.6511, 0.6603, 0.5989, 0.6603, 0.5989, 0.661, 0.625, 0.6603, 0.625, 0.6618, 0.625, 0.6603, 0.5989, 0.6603, 0.6511, 0.6618, 0.625, 0.6603, 0.6511])
me_cube_002.materials.append(mat_bullet)
me_cube_002.update()

# ---- objects
ob_canon = bpy.data.objects.new('canon', me_cylinder)
ob_main = bpy.data.objects.new('main', me_cube)
ob_bullet = bpy.data.objects.new('bullet', me_cube_001)
ob_bullet2 = bpy.data.objects.new('bullet2', me_cube_002)

# ---- transforms, parenting, visibility, modifiers, constraints
ob_canon.location = (0.0, 0.0, 0.0)
ob_canon.rotation_euler = (-0.0, 1.571, 0.0)
ob_main.location = (-0.9228, 0.0, 0.0)
ob_main.scale = (1.481, 1.5, 1.5)
ob_bullet.location = (-0.9228, 0.0, -0.1)
ob_bullet.scale = (1.481, 1.5, 1.5)
ob_bullet2.location = (-0.9228, 0.0, 1.1)
ob_bullet2.scale = (1.481, 1.5, 1.5)

# ---- collection membership
col_collection.objects.link(ob_canon)
col_collection.objects.link(ob_main)
col_collection.objects.link(ob_bullet)
col_collection.objects.link(ob_bullet2)

# ---- scene / render settings (as saved in the file)
scene.frame_start = 1; scene.frame_end = 250; scene.frame_set(1)
scene.render.engine = 'BLENDER_EEVEE_NEXT'
scene.render.bake_bias = 0.0
scene.render.bake_samples = 0
scene.cycles.sampling_pattern = 'TABULATED_SOBOL'
scene.eevee.use_volume_custom_range = False
bpy.context.view_layer.update()

# ---- added for rendering (the .blend has no active camera and no usable light): camera, sun
cam_auto = bpy.data.cameras.new('AutoCamera')
cam_auto.lens = 50.0
cam_auto.sensor_width = 36.0
cam_auto.clip_end = 1000.0
ob_auto_camera = bpy.data.objects.new('AutoCamera', cam_auto)
scene.collection.objects.link(ob_auto_camera)
ob_auto_camera.location = (12.2345, -13.4836, 10.0915)
ob_auto_camera.rotation_euler = (1.09748, -7.21219e-08, 0.694738)
scene.camera = ob_auto_camera
light_auto_sun = bpy.data.lights.new('AutoSun', 'SUN')
light_auto_sun.energy = 3.0
light_auto_sun.angle = 0.0523599
ob_auto_sun = bpy.data.objects.new('AutoSun', light_auto_sun)
scene.collection.objects.link(ob_auto_sun)
ob_auto_sun.rotation_euler = (0.872665, 0.174533, 0.523599)
bpy.context.view_layer.update()
